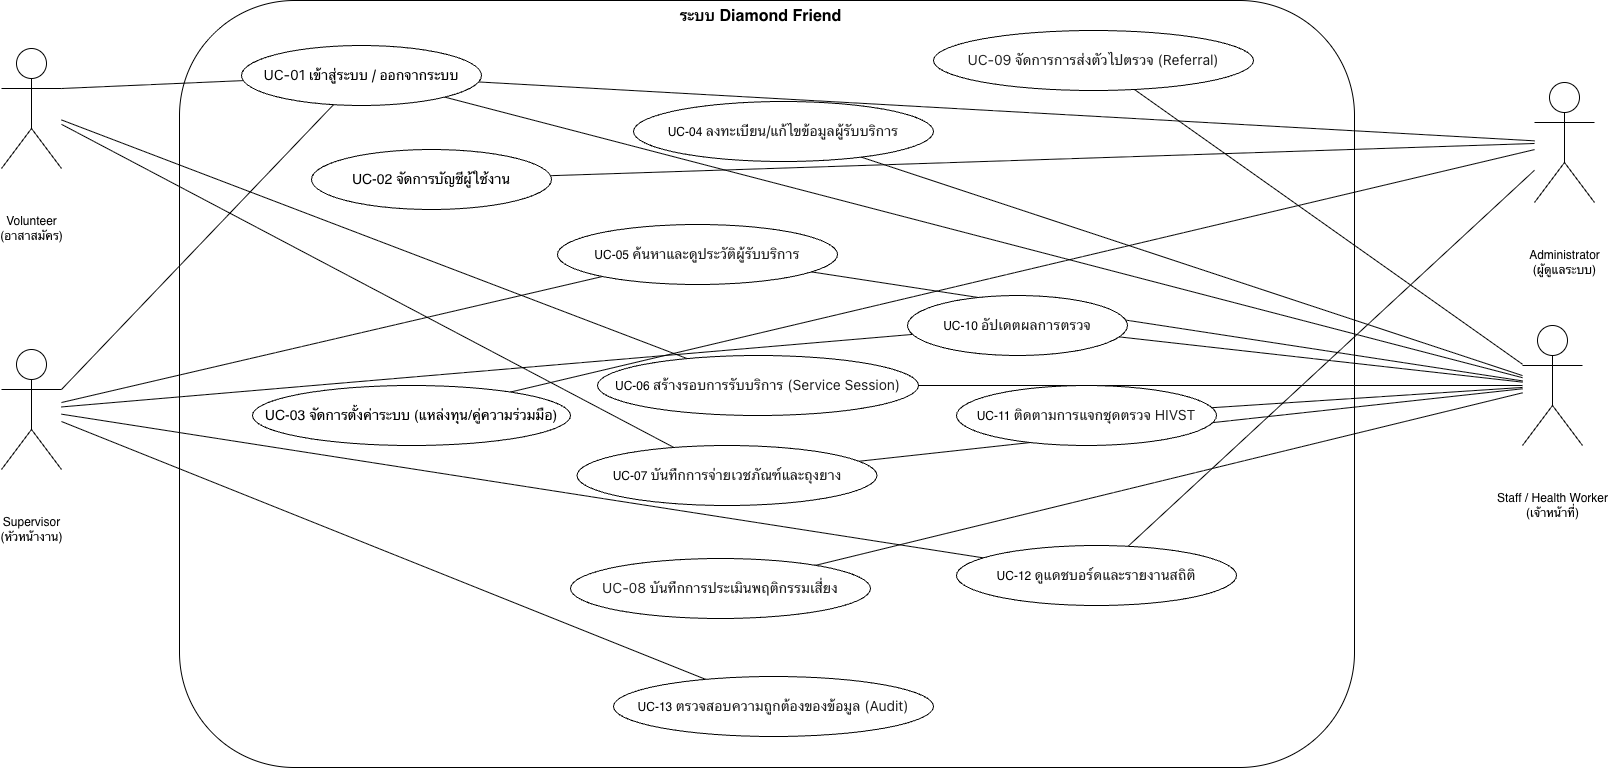

The diagram above was exported from draw.io. Its source (the exported page's mxGraphModel, read from the mxfile embedded in the PNG):
<mxGraphModel dx="1664" dy="1342" grid="0" gridSize="10" guides="1" tooltips="1" connect="1" arrows="1" fold="1" page="0" pageScale="1" pageWidth="827" pageHeight="1169" math="0" shadow="0">
  <root>
    <mxCell id="0" />
    <mxCell id="1" parent="0" />
    <mxCell id="-12MIXv-Ts7gEYdxTk6S-74" parent="1" style="rounded=1;whiteSpace=wrap;html=1;" value="" vertex="1">
      <mxGeometry height="767" width="1175" x="567" y="-13" as="geometry" />
    </mxCell>
    <mxCell id="-12MIXv-Ts7gEYdxTk6S-100" edge="1" parent="1" source="-12MIXv-Ts7gEYdxTk6S-60" style="rounded=0;orthogonalLoop=1;jettySize=auto;html=1;endArrow=none;endFill=0;" target="-12MIXv-Ts7gEYdxTk6S-80">
      <mxGeometry relative="1" as="geometry" />
    </mxCell>
    <mxCell id="-12MIXv-Ts7gEYdxTk6S-60" parent="1" style="ellipse;whiteSpace=wrap;html=1;           fillColor=#fff2cc;strokeColor=#000000;" value="&lt;font style=&quot;font-size: 14px;&quot;&gt;UC-02 จัดการบัญชีผู้ใช้งาน&lt;/font&gt;" vertex="1">
      <mxGeometry height="60" width="240" x="699" y="136" as="geometry" />
    </mxCell>
    <mxCell id="-12MIXv-Ts7gEYdxTk6S-101" edge="1" parent="1" source="-12MIXv-Ts7gEYdxTk6S-61" style="rounded=0;orthogonalLoop=1;jettySize=auto;html=1;endArrow=none;endFill=0;" target="-12MIXv-Ts7gEYdxTk6S-80">
      <mxGeometry relative="1" as="geometry">
        <mxPoint x="1912.4705882352941" y="155.6470588235295" as="targetPoint" />
      </mxGeometry>
    </mxCell>
    <mxCell id="-12MIXv-Ts7gEYdxTk6S-61" parent="1" style="ellipse;whiteSpace=wrap;html=1;           fillColor=#fff2cc;strokeColor=#000000;" value="&lt;font style=&quot;font-size: 14px;&quot;&gt;UC-03 จัดการตั้งค่าระบบ (แหล่งทุน/คู่ความร่วมมือ)&lt;/font&gt;" vertex="1">
      <mxGeometry height="60" width="318" x="640" y="372" as="geometry" />
    </mxCell>
    <mxCell id="-12MIXv-Ts7gEYdxTk6S-89" edge="1" parent="1" source="-12MIXv-Ts7gEYdxTk6S-62" style="rounded=0;orthogonalLoop=1;jettySize=auto;html=1;endArrow=none;endFill=0;" target="-12MIXv-Ts7gEYdxTk6S-82">
      <mxGeometry relative="1" as="geometry" />
    </mxCell>
    <mxCell id="-12MIXv-Ts7gEYdxTk6S-62" parent="1" style="ellipse;whiteSpace=wrap;html=1;           fillColor=#d5e8d4;strokeColor=#000000;" value="UC-04&amp;nbsp;&lt;span style=&quot;color: rgb(32, 32, 32); font-family: -apple-system, &amp;quot;system-ui&amp;quot;, &amp;quot;Segoe WPC&amp;quot;, &amp;quot;Segoe UI&amp;quot;, system-ui, Ubuntu, &amp;quot;Droid Sans&amp;quot;, sans-serif; font-size: 14px; text-align: left;&quot;&gt;ลงทะเบียน/แก้ไขข้อมูลผู้รับบริการ&lt;/span&gt;" vertex="1">
      <mxGeometry height="60" width="300" x="1021" y="88" as="geometry" />
    </mxCell>
    <mxCell id="-12MIXv-Ts7gEYdxTk6S-90" edge="1" parent="1" source="-12MIXv-Ts7gEYdxTk6S-63" style="rounded=0;orthogonalLoop=1;jettySize=auto;html=1;endArrow=none;endFill=0;" target="-12MIXv-Ts7gEYdxTk6S-82">
      <mxGeometry relative="1" as="geometry" />
    </mxCell>
    <mxCell id="-12MIXv-Ts7gEYdxTk6S-108" edge="1" parent="1" source="-12MIXv-Ts7gEYdxTk6S-63" style="rounded=0;orthogonalLoop=1;jettySize=auto;html=1;endArrow=none;endFill=0;" target="-12MIXv-Ts7gEYdxTk6S-81">
      <mxGeometry relative="1" as="geometry" />
    </mxCell>
    <mxCell id="-12MIXv-Ts7gEYdxTk6S-63" parent="1" style="ellipse;whiteSpace=wrap;html=1;           fillColor=#d5e8d4;strokeColor=#000000;" value="UC-05&amp;nbsp;&lt;span style=&quot;color: rgb(32, 32, 32); font-family: -apple-system, &amp;quot;system-ui&amp;quot;, &amp;quot;Segoe WPC&amp;quot;, &amp;quot;Segoe UI&amp;quot;, system-ui, Ubuntu, &amp;quot;Droid Sans&amp;quot;, sans-serif; font-size: 14px; text-align: left;&quot;&gt;ค้นหาและดูประวัติผู้รับบริการ&lt;/span&gt;" vertex="1">
      <mxGeometry height="60" width="280" x="945" y="211" as="geometry" />
    </mxCell>
    <mxCell id="-12MIXv-Ts7gEYdxTk6S-91" edge="1" parent="1" source="-12MIXv-Ts7gEYdxTk6S-64" style="rounded=0;orthogonalLoop=1;jettySize=auto;html=1;endArrow=none;endFill=0;" target="-12MIXv-Ts7gEYdxTk6S-82">
      <mxGeometry relative="1" as="geometry" />
    </mxCell>
    <mxCell id="-12MIXv-Ts7gEYdxTk6S-104" edge="1" parent="1" source="-12MIXv-Ts7gEYdxTk6S-64" style="rounded=0;orthogonalLoop=1;jettySize=auto;html=1;endArrow=none;endFill=0;" target="-12MIXv-Ts7gEYdxTk6S-83">
      <mxGeometry relative="1" as="geometry" />
    </mxCell>
    <mxCell id="-12MIXv-Ts7gEYdxTk6S-64" parent="1" style="ellipse;whiteSpace=wrap;html=1;           fillColor=#f8cecc;strokeColor=#000000;" value="UC-06&amp;nbsp;&lt;span style=&quot;color: rgb(32, 32, 32); font-family: -apple-system, &amp;quot;system-ui&amp;quot;, &amp;quot;Segoe WPC&amp;quot;, &amp;quot;Segoe UI&amp;quot;, system-ui, Ubuntu, &amp;quot;Droid Sans&amp;quot;, sans-serif; font-size: 14px; text-align: left;&quot;&gt;สร้างรอบการรับบริการ (Service Session)&lt;/span&gt;" vertex="1">
      <mxGeometry height="60" width="321" x="985" y="342" as="geometry" />
    </mxCell>
    <mxCell id="-12MIXv-Ts7gEYdxTk6S-93" edge="1" parent="1" source="-12MIXv-Ts7gEYdxTk6S-65" style="rounded=0;orthogonalLoop=1;jettySize=auto;html=1;endArrow=none;endFill=0;" target="-12MIXv-Ts7gEYdxTk6S-82">
      <mxGeometry relative="1" as="geometry" />
    </mxCell>
    <mxCell id="-12MIXv-Ts7gEYdxTk6S-65" parent="1" style="ellipse;whiteSpace=wrap;html=1;           fillColor=#f8cecc;strokeColor=#000000;" value="&lt;span style=&quot;color: rgb(32, 32, 32); font-family: -apple-system, &amp;quot;system-ui&amp;quot;, &amp;quot;Segoe WPC&amp;quot;, &amp;quot;Segoe UI&amp;quot;, system-ui, Ubuntu, &amp;quot;Droid Sans&amp;quot;, sans-serif; font-size: 14px; text-align: left;&quot;&gt;UC-08 บันทึกการประเมินพฤติกรรมเสี่ยง&lt;/span&gt;" vertex="1">
      <mxGeometry height="60" width="300" x="958" y="545" as="geometry" />
    </mxCell>
    <mxCell id="-12MIXv-Ts7gEYdxTk6S-92" edge="1" parent="1" source="-12MIXv-Ts7gEYdxTk6S-66" style="rounded=0;orthogonalLoop=1;jettySize=auto;html=1;endArrow=none;endFill=0;" target="-12MIXv-Ts7gEYdxTk6S-82">
      <mxGeometry relative="1" as="geometry" />
    </mxCell>
    <mxCell id="-12MIXv-Ts7gEYdxTk6S-105" edge="1" parent="1" source="-12MIXv-Ts7gEYdxTk6S-66" style="rounded=0;orthogonalLoop=1;jettySize=auto;html=1;endArrow=none;endFill=0;" target="-12MIXv-Ts7gEYdxTk6S-83">
      <mxGeometry relative="1" as="geometry" />
    </mxCell>
    <mxCell id="-12MIXv-Ts7gEYdxTk6S-66" parent="1" style="ellipse;whiteSpace=wrap;html=1;           fillColor=#f8cecc;strokeColor=#000000;" value="UC-07&amp;nbsp;&lt;span style=&quot;color: rgb(32, 32, 32); font-family: -apple-system, &amp;quot;system-ui&amp;quot;, &amp;quot;Segoe WPC&amp;quot;, &amp;quot;Segoe UI&amp;quot;, system-ui, Ubuntu, &amp;quot;Droid Sans&amp;quot;, sans-serif; font-size: 14px; text-align: left;&quot;&gt;บันทึกการจ่ายเวชภัณฑ์และถุงยาง&lt;/span&gt;" vertex="1">
      <mxGeometry height="60" width="300" x="964.5" y="432" as="geometry" />
    </mxCell>
    <mxCell id="-12MIXv-Ts7gEYdxTk6S-95" edge="1" parent="1" source="-12MIXv-Ts7gEYdxTk6S-67" style="rounded=0;orthogonalLoop=1;jettySize=auto;html=1;endArrow=none;endFill=0;" target="-12MIXv-Ts7gEYdxTk6S-82">
      <mxGeometry relative="1" as="geometry" />
    </mxCell>
    <mxCell id="-12MIXv-Ts7gEYdxTk6S-67" parent="1" style="ellipse;whiteSpace=wrap;html=1;           fillColor=#e1d5e7;strokeColor=#000000;" value="&lt;span style=&quot;color: rgb(32, 32, 32); font-family: -apple-system, &amp;quot;system-ui&amp;quot;, &amp;quot;Segoe WPC&amp;quot;, &amp;quot;Segoe UI&amp;quot;, system-ui, Ubuntu, &amp;quot;Droid Sans&amp;quot;, sans-serif; font-size: 14px; text-align: left;&quot;&gt;UC-09 จัดการการส่งตัวไปตรวจ (Referral)&lt;/span&gt;" vertex="1">
      <mxGeometry height="60" width="320" x="1321" y="17" as="geometry" />
    </mxCell>
    <mxCell id="-12MIXv-Ts7gEYdxTk6S-96" edge="1" parent="1" source="-12MIXv-Ts7gEYdxTk6S-68" style="rounded=0;orthogonalLoop=1;jettySize=auto;html=1;endArrow=none;endFill=0;" target="-12MIXv-Ts7gEYdxTk6S-82">
      <mxGeometry relative="1" as="geometry" />
    </mxCell>
    <mxCell id="-12MIXv-Ts7gEYdxTk6S-109" edge="1" parent="1" source="-12MIXv-Ts7gEYdxTk6S-68" style="rounded=0;orthogonalLoop=1;jettySize=auto;html=1;endArrow=none;endFill=0;" target="-12MIXv-Ts7gEYdxTk6S-81">
      <mxGeometry relative="1" as="geometry" />
    </mxCell>
    <mxCell id="-12MIXv-Ts7gEYdxTk6S-68" parent="1" style="ellipse;whiteSpace=wrap;html=1;           fillColor=#e1d5e7;strokeColor=#000000;" value="UC-10&amp;nbsp;&lt;span style=&quot;color: rgb(32, 32, 32); font-family: -apple-system, &amp;quot;system-ui&amp;quot;, &amp;quot;Segoe WPC&amp;quot;, &amp;quot;Segoe UI&amp;quot;, system-ui, Ubuntu, &amp;quot;Droid Sans&amp;quot;, sans-serif; font-size: 14px; text-align: left;&quot;&gt;อัปเดตผลการตรวจ&lt;/span&gt;" vertex="1">
      <mxGeometry height="60" width="220" x="1295" y="282" as="geometry" />
    </mxCell>
    <mxCell id="-12MIXv-Ts7gEYdxTk6S-97" edge="1" parent="1" source="-12MIXv-Ts7gEYdxTk6S-69" style="rounded=0;orthogonalLoop=1;jettySize=auto;html=1;endArrow=none;endFill=0;" target="-12MIXv-Ts7gEYdxTk6S-82">
      <mxGeometry relative="1" as="geometry" />
    </mxCell>
    <mxCell id="-12MIXv-Ts7gEYdxTk6S-69" parent="1" style="ellipse;whiteSpace=wrap;html=1;           fillColor=#e1d5e7;strokeColor=#000000;" value="UC-11&amp;nbsp;&lt;span style=&quot;color: rgb(32, 32, 32); font-family: -apple-system, &amp;quot;system-ui&amp;quot;, &amp;quot;Segoe WPC&amp;quot;, &amp;quot;Segoe UI&amp;quot;, system-ui, Ubuntu, &amp;quot;Droid Sans&amp;quot;, sans-serif; font-size: 14px; text-align: left;&quot;&gt;ติดตามการแจกชุดตรวจ HIVST&lt;/span&gt;" vertex="1">
      <mxGeometry height="60" width="260" x="1344" y="372" as="geometry" />
    </mxCell>
    <mxCell id="-12MIXv-Ts7gEYdxTk6S-99" edge="1" parent="1" source="-12MIXv-Ts7gEYdxTk6S-70" style="rounded=0;orthogonalLoop=1;jettySize=auto;html=1;endArrow=none;endFill=0;" target="-12MIXv-Ts7gEYdxTk6S-80">
      <mxGeometry relative="1" as="geometry" />
    </mxCell>
    <mxCell id="-12MIXv-Ts7gEYdxTk6S-110" edge="1" parent="1" source="-12MIXv-Ts7gEYdxTk6S-70" style="rounded=0;orthogonalLoop=1;jettySize=auto;html=1;endArrow=none;endFill=0;" target="-12MIXv-Ts7gEYdxTk6S-81">
      <mxGeometry relative="1" as="geometry" />
    </mxCell>
    <mxCell id="-12MIXv-Ts7gEYdxTk6S-70" parent="1" style="ellipse;whiteSpace=wrap;html=1;           fillColor=#ffe6cc;strokeColor=#000000;" value="UC-12&amp;nbsp;&lt;span style=&quot;color: rgb(32, 32, 32); font-family: -apple-system, &amp;quot;system-ui&amp;quot;, &amp;quot;Segoe WPC&amp;quot;, &amp;quot;Segoe UI&amp;quot;, system-ui, Ubuntu, &amp;quot;Droid Sans&amp;quot;, sans-serif; font-size: 14px; text-align: left;&quot;&gt;ดูแดชบอร์ดและรายงานสถิติ&lt;/span&gt;" vertex="1">
      <mxGeometry height="60" width="280" x="1344" y="532" as="geometry" />
    </mxCell>
    <mxCell id="-12MIXv-Ts7gEYdxTk6S-111" edge="1" parent="1" source="-12MIXv-Ts7gEYdxTk6S-71" style="rounded=0;orthogonalLoop=1;jettySize=auto;html=1;endArrow=none;endFill=0;" target="-12MIXv-Ts7gEYdxTk6S-81">
      <mxGeometry relative="1" as="geometry" />
    </mxCell>
    <mxCell id="-12MIXv-Ts7gEYdxTk6S-71" parent="1" style="ellipse;whiteSpace=wrap;html=1;           fillColor=#ffe6cc;strokeColor=#000000;" value="UC-13&amp;nbsp;&lt;span style=&quot;color: rgb(32, 32, 32); font-family: -apple-system, &amp;quot;system-ui&amp;quot;, &amp;quot;Segoe WPC&amp;quot;, &amp;quot;Segoe UI&amp;quot;, system-ui, Ubuntu, &amp;quot;Droid Sans&amp;quot;, sans-serif; font-size: 14px; text-align: left;&quot;&gt;ตรวจสอบความถูกต้องของข้อมูล (Audit)&lt;/span&gt;" vertex="1">
      <mxGeometry height="60" width="320" x="1001" y="663" as="geometry" />
    </mxCell>
    <mxCell id="-12MIXv-Ts7gEYdxTk6S-84" edge="1" parent="1" source="-12MIXv-Ts7gEYdxTk6S-72" style="rounded=0;orthogonalLoop=1;jettySize=auto;html=1;endArrow=none;endFill=0;" target="-12MIXv-Ts7gEYdxTk6S-80">
      <mxGeometry relative="1" as="geometry" />
    </mxCell>
    <mxCell id="-12MIXv-Ts7gEYdxTk6S-88" edge="1" parent="1" source="-12MIXv-Ts7gEYdxTk6S-72" style="rounded=0;orthogonalLoop=1;jettySize=auto;html=1;endArrow=none;endFill=0;" target="-12MIXv-Ts7gEYdxTk6S-82">
      <mxGeometry relative="1" as="geometry" />
    </mxCell>
    <mxCell id="-12MIXv-Ts7gEYdxTk6S-72" parent="1" style="ellipse;whiteSpace=wrap;html=1;           fillColor=#fff2cc;strokeColor=#000000;" value="&lt;span style=&quot;font-family: -apple-system, &amp;quot;system-ui&amp;quot;, &amp;quot;Segoe WPC&amp;quot;, &amp;quot;Segoe UI&amp;quot;, system-ui, Ubuntu, &amp;quot;Droid Sans&amp;quot;, sans-serif; font-size: 14px; text-align: left;&quot;&gt;&lt;font style=&quot;color: rgb(0, 0, 0);&quot;&gt;UC-01 เข้าสู่ระบบ / ออกจากระบบ&lt;/font&gt;&lt;/span&gt;" vertex="1">
      <mxGeometry height="60" width="240" x="629" y="32" as="geometry" />
    </mxCell>
    <mxCell id="-12MIXv-Ts7gEYdxTk6S-75" parent="1" style="text;html=1;whiteSpace=wrap;strokeColor=none;fillColor=none;align=center;verticalAlign=middle;rounded=0;" value="&lt;div style=&quot;background-color: rgb(255, 255, 255); font-size: 16px; line-height: 24px; white-space: pre;&quot;&gt;&lt;span style=&quot;font-weight: bold;&quot;&gt;&lt;font style=&quot;color: rgb(0, 0, 0);&quot;&gt;ระบบ Diamond Friend&lt;/font&gt;&lt;/span&gt;&lt;/div&gt;" vertex="1">
      <mxGeometry height="30" width="185" x="1056" y="-13" as="geometry" />
    </mxCell>
    <mxCell id="-12MIXv-Ts7gEYdxTk6S-80" parent="1" style="shape=umlActor;verticalLabelPosition=bottom;           verticalAlign=top;html=1;" value="Administrator&#10;(ผู้ดูแลระบบ)" vertex="1">
      <mxGeometry height="120" width="60" x="1922" y="69" as="geometry" />
    </mxCell>
    <mxCell id="-12MIXv-Ts7gEYdxTk6S-81" parent="1" style="shape=umlActor;verticalLabelPosition=bottom;           verticalAlign=top;html=1;" value="Supervisor&#10;(หัวหน้างาน)" vertex="1">
      <mxGeometry height="120" width="60" x="389" y="336" as="geometry" />
    </mxCell>
    <mxCell id="-12MIXv-Ts7gEYdxTk6S-82" parent="1" style="shape=umlActor;verticalLabelPosition=bottom;           verticalAlign=top;html=1;" value="Staff / Health Worker&#10;(เจ้าหน้าที่)" vertex="1">
      <mxGeometry height="120" width="60" x="1910" y="312" as="geometry" />
    </mxCell>
    <mxCell id="-12MIXv-Ts7gEYdxTk6S-83" parent="1" style="shape=umlActor;verticalLabelPosition=bottom;           verticalAlign=top;html=1;" value="Volunteer&#10;(อาสาสมัคร)" vertex="1">
      <mxGeometry height="120" width="60" x="389" y="35" as="geometry" />
    </mxCell>
    <mxCell id="-12MIXv-Ts7gEYdxTk6S-103" edge="1" parent="1" source="-12MIXv-Ts7gEYdxTk6S-72" style="rounded=0;orthogonalLoop=1;jettySize=auto;html=1;entryX=1;entryY=0.3333333333333333;entryDx=0;entryDy=0;entryPerimeter=0;endArrow=none;endFill=0;" target="-12MIXv-Ts7gEYdxTk6S-83">
      <mxGeometry relative="1" as="geometry" />
    </mxCell>
    <mxCell id="-12MIXv-Ts7gEYdxTk6S-107" edge="1" parent="1" source="-12MIXv-Ts7gEYdxTk6S-72" style="rounded=0;orthogonalLoop=1;jettySize=auto;html=1;entryX=1;entryY=0.3333333333333333;entryDx=0;entryDy=0;entryPerimeter=0;endArrow=none;endFill=0;" target="-12MIXv-Ts7gEYdxTk6S-81">
      <mxGeometry relative="1" as="geometry" />
    </mxCell>
  </root>
</mxGraphModel>